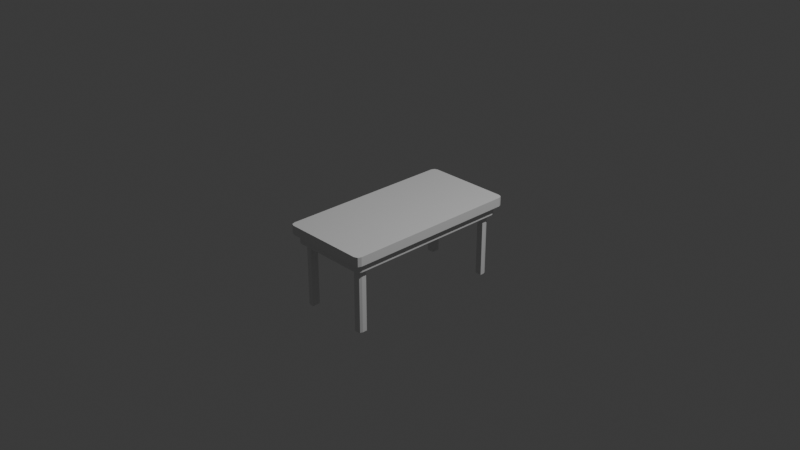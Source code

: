 # Source: Masa.blend  (saved by Blender 4.3.34; exported with 4.5.12 LTS)
import bpy
from mathutils import Matrix  # noqa: F401  (used for matrix-valued properties, if any)

bpy.ops.wm.read_factory_settings(use_empty=True)
scene = bpy.context.scene
scene.name = 'Scene'

# ---- collections
col_collection = bpy.data.collections.new('Collection'); scene.collection.children.link(col_collection)

# ---- materials (node trees are filled in below, after node groups)
mat_material = bpy.data.materials.new('Material')
mat_material.alpha_threshold = 0.0
mat_material.roughness = 0.5
mat_material.line_color = (0.0, 0.0, 0.0, 1.0)

# ---- material node trees
mat_material.use_nodes = True; mat_material.node_tree.nodes.clear()
_N = mat_material.node_tree.nodes; _L = mat_material.node_tree.links
n0 = _N.new('ShaderNodeOutputMaterial'); n0.name = 'Material Output'; n0.location = (300, 300)
n1 = _N.new('ShaderNodeBsdfPrincipled'); n1.name = 'Principled BSDF'; n1.location = (10, 300)
n1.inputs[3].default_value = 1.45
_L.new(n1.outputs[0], n0.inputs[0])
n0.is_active_output = True

# ---- world
world_world = bpy.data.worlds.new('World'); scene.world = world_world
world_world.use_nodes = True; world_world.node_tree.nodes.clear()
_N = world_world.node_tree.nodes; _L = world_world.node_tree.links
n0 = _N.new('ShaderNodeOutputWorld'); n0.name = 'World Output'; n0.location = (300, 300)
n1 = _N.new('ShaderNodeBackground'); n1.name = 'Background'; n1.location = (10, 300)
n1.inputs[0].default_value = (0.05088, 0.05088, 0.05088, 1.0)
_L.new(n1.outputs[0], n0.inputs[0])
n0.is_active_output = True
world_world.color = (0.05088, 0.05088, 0.05088)
world_world.sun_shadow_jitter_overblur = 0.0

# ---- cameras
cam_camera = bpy.data.cameras.new('Camera')
cam_camera.clip_end = 100.0
cam_camera.ortho_scale = 7.314

# ---- lights
light_light = bpy.data.lights.new('Light', 'POINT')
light_light.energy = 1000.0
light_light.shadow_soft_size = 0.1

# ---- meshes
me_cube = bpy.data.meshes.new('Cube')
me_cube.from_pydata([(-0.5, 0.9, 7.451e-09), (-0.5, -0.9, 7.451e-09), (0.5, 0.9, 0.1), (0.5, -0.9, 0.1), (-0.5, -0.9, 0.1), (-0.5, 0.9, 0.1), (0.5, -0.9, 7.451e-09), (0.5, 0.9, 7.451e-09), (0.4, 1.0, 7.451e-09), (-0.4, 1.0, 7.451e-09), (0.4, -1.0, 0.1), (-0.4, -1.0, 0.1), (-0.4, -1.0, 7.451e-09), (0.4, -1.0, 7.451e-09), (-0.4, 1.0, 0.1), (0.4, 1.0, 0.1), (-0.45, 1.0, 7.451e-09), (-0.45, -1.0, 0.1), (-0.45, 0.9, 7.451e-09), (-0.45, -0.9, 7.451e-09), (-0.45, -1.0, 7.451e-09), (-0.45, 1.0, 0.1), (-0.5, -0.95, 7.451e-09), (0.5, -0.95, 0.1), (-0.5, -0.95, 0.1), (0.5, -0.95, 7.451e-09), (-0.4, -0.95, 7.451e-09), (0.4, -0.95, 7.451e-09), (0.45, -1.0, 7.451e-09), (0.45, 1.0, 0.1), (0.45, 1.0, 7.451e-09), (0.45, -1.0, 0.1), (0.45, 0.9, 7.451e-09), (0.45, -0.9, 7.451e-09), (-0.5, 0.95, 0.1), (0.5, 0.95, 7.451e-09), (-0.5, 0.95, 7.451e-09), (0.5, 0.95, 0.1), (-0.4, 0.95, 7.451e-09), (0.4, 0.95, 7.451e-09), (0.45, 0.9, -0.1), (0.4, 0.9, -0.1), (-0.4, 0.9, -0.1), (0.45, -0.9, -0.1), (0.4, -0.9, -0.1), (-0.4, -0.9, -0.1), (-0.4, 0.95, -0.1), (0.4, 0.95, -0.1), (-0.45, 0.9, -0.1), (-0.45, -0.9, -0.1), (-0.4, -0.95, -0.1), (0.4, -0.95, -0.1), (-0.32, 1.0, 7.451e-09), (-0.32, -1.0, 0.1), (-0.32, -1.0, 7.451e-09), (-0.32, 1.0, 0.1), (-0.32, 0.9, 7.451e-09), (-0.32, -0.9, 7.451e-09), (-0.32, -0.95, 7.451e-09), (-0.32, 0.95, 7.451e-09), (-0.32, 0.9, -0.1), (-0.32, -0.9, -0.1), (-0.32, -0.95, -0.1), (-0.32, 0.95, -0.1), (0.328, -1.0, 7.451e-09), (0.328, 1.0, 0.1), (0.328, 1.0, 7.451e-09), (0.328, -1.0, 0.1), (0.328, 0.9, 7.451e-09), (0.328, -0.9, 7.451e-09), (0.328, -0.95, 7.451e-09), (0.328, 0.95, 7.451e-09), (0.328, 0.9, -0.1), (0.328, -0.9, -0.1), (0.328, -0.95, -0.1), (0.328, 0.95, -0.1), (-0.5, -0.81, 7.451e-09), (0.5, -0.81, 0.1), (-0.5, -0.81, 0.1), (0.5, -0.81, 7.451e-09), (-0.4, -0.81, 7.451e-09), (0.4, -0.81, 7.451e-09), (-0.45, -0.81, 7.451e-09), (0.45, -0.81, 7.451e-09), (-0.4, -0.81, -0.1), (0.4, -0.81, -0.1), (-0.45, -0.81, -0.1), (0.45, -0.81, -0.1), (-0.32, -0.81, 7.451e-09), (0.328, -0.81, 7.451e-09), (-0.5, 0.8145, 0.1), (0.5, 0.8145, 7.451e-09), (-0.5, 0.8145, 7.451e-09), (0.5, 0.8145, 0.1), (-0.4, 0.8145, 7.451e-09), (0.4, 0.8145, 7.451e-09), (-0.45, 0.8145, 7.451e-09), (0.45, 0.8145, 7.451e-09), (-0.4, 0.8145, -0.1), (0.4, 0.8145, -0.1), (-0.45, 0.8145, -0.1), (0.45, 0.8145, -0.1), (-0.32, 0.8145, 7.451e-09), (0.328, 0.8145, 7.451e-09), (-0.32, 0.9, -0.8), (-0.32, -0.9, -0.8), (-0.4, -0.81, -0.8), (0.4, -0.81, -0.8), (-0.32, -0.81, -0.8), (0.328, 0.9, -0.8), (0.328, -0.9, -0.8), (0.328, -0.81, -0.8), (-0.4, 0.8145, -0.8), (0.4, 0.8145, -0.8), (-0.32, 0.8145, -0.8), (0.328, 0.8145, -0.8), (0.5, 0.95, 0.1), (0.45, 1.0, 0.1), (0.4854, 0.9854, 0.1), (0.45, 1.0, 7.451e-09), (0.5, 0.95, 7.451e-09), (0.4854, 0.9854, 7.451e-09), (0.45, -1.0, 0.1), (0.5, -0.95, 0.1), (0.4854, -0.9854, 0.1), (0.5, -0.95, 7.451e-09), (0.45, -1.0, 7.451e-09), (0.4854, -0.9854, 7.451e-09), (-0.45, 1.0, 0.1), (-0.5, 0.95, 0.1), (-0.4854, 0.9854, 0.1), (-0.5, 0.95, 7.451e-09), (-0.45, 1.0, 7.451e-09), (-0.4854, 0.9854, 7.451e-09), (-0.5, -0.95, 0.1), (-0.45, -1.0, 0.1), (-0.4854, -0.9854, 0.1), (-0.45, -1.0, 7.451e-09), (-0.5, -0.95, 7.451e-09), (-0.4854, -0.9854, 7.451e-09), (-0.45, -0.9016, 7.451e-09), (-0.4016, -0.95, 7.451e-09), (-0.4358, -0.9358, 7.451e-09), (0.4016, -0.95, 7.451e-09), (0.45, -0.9016, 7.451e-09), (0.4358, -0.9358, 7.451e-09), (-0.4016, 0.95, 7.451e-09), (-0.45, 0.9016, 7.451e-09), (-0.4358, 0.9358, 7.451e-09), (0.45, 0.9016, 7.451e-09), (0.4016, 0.95, 7.451e-09), (0.4358, 0.9358, 7.451e-09), (-0.45, 0.9016, -0.1), (-0.4016, 0.95, -0.1), (-0.4358, 0.9358, -0.1), (-0.4016, -0.95, -0.1), (-0.45, -0.9016, -0.1), (-0.4358, -0.9358, -0.1), (0.45, -0.9016, -0.1), (0.4016, -0.95, -0.1), (0.4358, -0.9358, -0.1), (0.4016, 0.95, -0.1), (0.45, 0.9016, -0.1), (0.4358, 0.9358, -0.1), (0.4, 0.8622, 7.451e-09), (0.3622, 0.9, 7.451e-09), (0.4, 0.9, -0.03784), (0.3889, 0.8889, 7.451e-09), (-0.3622, 0.9, 7.451e-09), (-0.4, 0.8622, 7.451e-09), (-0.4, 0.9, -0.03784), (-0.3889, 0.8889, 7.451e-09), (0.3622, -0.9, 7.451e-09), (0.4, -0.8622, 7.451e-09), (0.4, -0.9, -0.03784), (0.3889, -0.8889, 7.451e-09), (-0.4, -0.8622, 7.451e-09), (-0.3622, -0.9, 7.451e-09), (-0.4, -0.9, -0.03784), (-0.3889, -0.8889, 7.451e-09), (-0.4, 0.8622, -0.8), (-0.3622, 0.9, -0.8), (-0.3889, 0.8889, -0.8), (-0.3622, -0.9, -0.8), (-0.4, -0.8622, -0.8), (-0.3889, -0.8889, -0.8), (0.4, -0.8622, -0.8), (0.3622, -0.9, -0.8), (0.3889, -0.8889, -0.8), (0.3622, 0.9, -0.8), (0.4, 0.8622, -0.8), (0.3889, 0.8889, -0.8)], [], [(103, 68, 109, 115), (172, 69, 110, 187), (76, 82, 19, 1), (89, 69, 57, 88, 80, 94, 102, 56, 68, 103, 95, 81), (149, 32, 97, 83, 33, 144, 158, 43, 87, 101, 40, 162), (170, 169, 94, 98, 42), (39, 150, 161, 47, 75, 63, 46, 153, 146, 38, 59, 71), (24, 134, 136, 135, 17, 11, 53, 67, 10, 31, 122, 124, 123, 23, 3, 77, 93, 2, 37, 116, 118, 117, 29, 15, 65, 55, 14, 21, 128, 130, 129, 34, 5, 90, 78, 4), (73, 44, 85, 99, 41, 72, 60, 63, 75, 47, 161, 163, 162, 40, 101, 87, 43, 158, 160, 159, 51, 74, 62, 50, 155, 157, 156, 49, 86, 100, 48, 42, 98, 84, 45, 61), (140, 19, 82, 96, 18, 147, 152, 48, 100, 86, 49, 156), (180, 182, 181, 104, 114, 112), (168, 56, 104, 181), (34, 129, 131, 36, 0, 92, 76, 1, 22, 138, 134, 24, 4, 78, 90, 5), (46, 63, 60, 42), (68, 56, 60, 72), (176, 80, 106, 184), (57, 177, 183, 105), (164, 95, 113, 190), (152, 154, 153, 46, 42, 48), (17, 135, 137, 20, 12, 54, 64, 13, 28, 126, 122, 31, 10, 67, 53, 11), (57, 69, 73, 61), (69, 172, 174, 44, 73), (94, 80, 84, 98), (69, 89, 111, 110), (94, 169, 180, 112), (102, 94, 112, 114), (81, 95, 99, 85), (109, 189, 191, 190, 113, 115), (111, 107, 186, 188, 187, 110), (106, 108, 105, 183, 185, 184), (80, 88, 108, 106), (56, 168, 170, 42, 60), (81, 173, 186, 107), (88, 57, 105, 108), (68, 165, 189, 109), (178, 177, 57, 61, 45), (89, 81, 107, 111), (56, 102, 114, 104), (80, 176, 178, 45, 84), (174, 173, 81, 85, 44), (95, 164, 166, 41, 99), (95, 103, 115, 113), (58, 26, 141, 155, 50, 62, 74, 51, 159, 143, 27, 70), (29, 117, 119, 30, 8, 66, 52, 9, 16, 132, 128, 21, 14, 55, 65, 15), (116, 120, 121, 118), (118, 121, 119, 117), (137, 135, 136, 139), (139, 136, 134, 138), (122, 126, 127, 124), (124, 127, 125, 123), (128, 132, 133, 130), (130, 133, 131, 129), (23, 123, 125, 25, 6, 79, 91, 7, 35, 120, 116, 37, 2, 93, 77, 3), (152, 147, 148, 154), (154, 148, 146, 153), (161, 150, 151, 163), (163, 151, 149, 162), (140, 156, 157, 142), (142, 157, 155, 141), (143, 159, 160, 145), (145, 160, 158, 144), (140, 142, 141, 26, 58, 70, 27, 143, 145, 144, 33, 83, 97, 32, 149, 151, 150, 39, 71, 59, 38, 146, 148, 147, 18, 96, 82, 76, 92, 0, 36, 131, 133, 132, 16, 9, 52, 66, 8, 30, 119, 121, 120, 35, 7, 91, 79, 6, 25, 125, 127, 126, 28, 13, 64, 54, 12, 20, 137, 139, 138, 22, 1, 19), (164, 167, 166), (167, 165, 166), (168, 171, 170), (171, 169, 170), (172, 175, 174), (175, 173, 174), (176, 179, 178), (179, 177, 178), (186, 173, 175, 188), (188, 175, 172, 187), (180, 169, 171, 182), (182, 171, 168, 181), (189, 165, 167, 191), (191, 167, 164, 190), (176, 184, 185, 179), (179, 185, 183, 177), (166, 165, 68, 72, 41)])
_uv = me_cube.uv_layers.new(name='UVMap')
_uv.uv.foreach_set('vector', [0.2842, 0.5873, 0.2842, 0.5833, 0.2842, 0.5833, 0.2842, 0.5873, 0.2877, 0.6667, 0.2842, 0.6667, 0.2842, 0.6667, 0.2877, 0.6667, 0.125, 0.6625, 0.1667, 0.6625, 0.1667, 0.6667, 0.125, 0.6667, 0.2842, 0.6625, 0.2842, 0.6667, 0.2167, 0.6667, 0.2167, 0.6625, 0.2083, 0.6625, 0.2083, 0.5873, 0.2167, 0.5873, 0.2167, 0.5833, 0.2842, 0.5833, 0.2842, 0.5873, 0.2917, 0.5873, 0.2917, 0.6625, 0.3333, 0.582, 0.3333, 0.5833, 0.3333, 0.5873, 0.3333, 0.6625, 0.3333, 0.6667, 0.3333, 0.668, 0.3333, 0.668, 0.3333, 0.6667, 0.3333, 0.6625, 0.3333, 0.5873, 0.3333, 0.5833, 0.3333, 0.582, 0.2083, 0.5833, 0.2083, 0.5851, 0.2083, 0.5873, 0.2083, 0.5873, 0.2083, 0.5833, 0.2917, 0.5417, 0.293, 0.5417, 0.293, 0.5417, 0.2917, 0.5417, 0.2842, 0.5417, 0.2167, 0.5417, 0.2083, 0.5417, 0.207, 0.5417, 0.207, 0.5417, 0.2083, 0.5417, 0.2167, 0.5417, 0.2842, 0.5417, 0.875, 0.7083, 0.875, 0.7083, 0.8656, 0.7411, 0.8333, 0.75, 0.8333, 0.75, 0.7917, 0.75, 0.7833, 0.75, 0.7158, 0.75, 0.7083, 0.75, 0.6667, 0.75, 0.6667, 0.75, 0.6344, 0.7411, 0.625, 0.7083, 0.625, 0.7083, 0.625, 0.6667, 0.625, 0.6625, 0.625, 0.5873, 0.625, 0.5833, 0.625, 0.5417, 0.625, 0.5417, 0.6344, 0.5089, 0.6667, 0.5, 0.6667, 0.5, 0.7083, 0.5, 0.7158, 0.5, 0.7833, 0.5, 0.7917, 0.5, 0.8333, 0.5, 0.8333, 0.5, 0.8656, 0.5089, 0.875, 0.5417, 0.875, 0.5417, 0.875, 0.5833, 0.875, 0.5873, 0.875, 0.6625, 0.875, 0.6667, 0.2842, 0.6667, 0.2917, 0.6667, 0.2917, 0.6625, 0.2917, 0.5873, 0.2917, 0.5833, 0.2842, 0.5833, 0.2167, 0.5833, 0.2167, 0.5417, 0.2842, 0.5417, 0.2917, 0.5417, 0.293, 0.5417, 0.3299, 0.545, 0.3333, 0.582, 0.3333, 0.5833, 0.3333, 0.5873, 0.3333, 0.6625, 0.3333, 0.6667, 0.3333, 0.668, 0.3299, 0.705, 0.293, 0.7083, 0.2917, 0.7083, 0.2842, 0.7083, 0.2167, 0.7083, 0.2083, 0.7083, 0.207, 0.7083, 0.1701, 0.705, 0.1667, 0.668, 0.1667, 0.6667, 0.1667, 0.6625, 0.1667, 0.5873, 0.1667, 0.5833, 0.2083, 0.5833, 0.2083, 0.5873, 0.2083, 0.6625, 0.2083, 0.6667, 0.2167, 0.6667, 0.1667, 0.668, 0.1667, 0.6667, 0.1667, 0.6625, 0.1667, 0.5873, 0.1667, 0.5833, 0.1667, 0.582, 0.1667, 0.582, 0.1667, 0.5833, 0.1667, 0.5873, 0.1667, 0.6625, 0.1667, 0.6667, 0.1667, 0.668, 0.2083, 0.5851, 0.2087, 0.5835, 0.2123, 0.5833, 0.2167, 0.5833, 0.2167, 0.5873, 0.2083, 0.5873, 0.2123, 0.5833, 0.2167, 0.5833, 0.2167, 0.5833, 0.2123, 0.5833, 0.625, 0.2083, 0.625, 0.2083, 0.375, 0.2083, 0.375, 0.2083, 0.375, 0.1667, 0.375, 0.1627, 0.375, 0.0875, 0.375, 0.08333, 0.375, 0.04167, 0.375, 0.04167, 0.625, 0.04167, 0.625, 0.04167, 0.625, 0.08333, 0.625, 0.0875, 0.625, 0.1627, 0.625, 0.1667, 0.2083, 0.5417, 0.2167, 0.5417, 0.2167, 0.5833, 0.2083, 0.5833, 0.2842, 0.5833, 0.2167, 0.5833, 0.2167, 0.5833, 0.2842, 0.5833, 0.2083, 0.6649, 0.2083, 0.6625, 0.2083, 0.6625, 0.2083, 0.6649, 0.2167, 0.6667, 0.2123, 0.6667, 0.2123, 0.6667, 0.2167, 0.6667, 0.2917, 0.5851, 0.2917, 0.5873, 0.2917, 0.5873, 0.2917, 0.5851, 0.1667, 0.582, 0.1706, 0.5456, 0.207, 0.5417, 0.2083, 0.5417, 0.2083, 0.5833, 0.1667, 0.5833, 0.625, 0.9583, 0.625, 0.9583, 0.375, 0.9583, 0.375, 0.9583, 0.375, 0.9167, 0.375, 0.9083, 0.375, 0.8408, 0.375, 0.8333, 0.375, 0.7917, 0.375, 0.7917, 0.625, 0.7917, 0.625, 0.7917, 0.625, 0.8333, 0.625, 0.8408, 0.625, 0.9083, 0.625, 0.9167, 0.2167, 0.6667, 0.2842, 0.6667, 0.2842, 0.6667, 0.2167, 0.6667, 0.2842, 0.6667, 0.2877, 0.6667, 0.2917, 0.6667, 0.2917, 0.6667, 0.2842, 0.6667, 0.2083, 0.5873, 0.2083, 0.6625, 0.2083, 0.6625, 0.2083, 0.5873, 0.2842, 0.6667, 0.2842, 0.6625, 0.2842, 0.6625, 0.2842, 0.6667, 0.2083, 0.5873, 0.2083, 0.5851, 0.2083, 0.5851, 0.2083, 0.5873, 0.2167, 0.5873, 0.2083, 0.5873, 0.2083, 0.5873, 0.2167, 0.5873, 0.2917, 0.6625, 0.2917, 0.5873, 0.2917, 0.5873, 0.2917, 0.6625, 0.2842, 0.5833, 0.2877, 0.5833, 0.2913, 0.5835, 0.2917, 0.5851, 0.2917, 0.5873, 0.2842, 0.5873, 0.2842, 0.6625, 0.2917, 0.6625, 0.2917, 0.6649, 0.2913, 0.6665, 0.2877, 0.6667, 0.2842, 0.6667, 0.2083, 0.6625, 0.2167, 0.6625, 0.2167, 0.6667, 0.2123, 0.6667, 0.2087, 0.6665, 0.2083, 0.6649, 0.2083, 0.6625, 0.2167, 0.6625, 0.2167, 0.6625, 0.2083, 0.6625, 0.2167, 0.5833, 0.2123, 0.5833, 0.2083, 0.5833, 0.2083, 0.5833, 0.2167, 0.5833, 0.2917, 0.6625, 0.2917, 0.6649, 0.2917, 0.6649, 0.2917, 0.6625, 0.2167, 0.6625, 0.2167, 0.6667, 0.2167, 0.6667, 0.2167, 0.6625, 0.2842, 0.5833, 0.2877, 0.5833, 0.2877, 0.5833, 0.2842, 0.5833, 0.2083, 0.6667, 0.2123, 0.6667, 0.2167, 0.6667, 0.2167, 0.6667, 0.2083, 0.6667, 0.2842, 0.6625, 0.2917, 0.6625, 0.2917, 0.6625, 0.2842, 0.6625, 0.2167, 0.5833, 0.2167, 0.5873, 0.2167, 0.5873, 0.2167, 0.5833, 0.2083, 0.6625, 0.2083, 0.6649, 0.2083, 0.6667, 0.2083, 0.6667, 0.2083, 0.6625, 0.2917, 0.6667, 0.2917, 0.6649, 0.2917, 0.6625, 0.2917, 0.6625, 0.2917, 0.6667, 0.2917, 0.5873, 0.2917, 0.5851, 0.2917, 0.5833, 0.2917, 0.5833, 0.2917, 0.5873, 0.2917, 0.5873, 0.2842, 0.5873, 0.2842, 0.5873, 0.2917, 0.5873, 0.2167, 0.7083, 0.2083, 0.7083, 0.207, 0.7083, 0.207, 0.7083, 0.2083, 0.7083, 0.2167, 0.7083, 0.2842, 0.7083, 0.2917, 0.7083, 0.293, 0.7083, 0.293, 0.7083, 0.2917, 0.7083, 0.2842, 0.7083, 0.625, 0.4583, 0.625, 0.4583, 0.375, 0.4583, 0.375, 0.4583, 0.375, 0.4167, 0.375, 0.4092, 0.375, 0.3417, 0.375, 0.3333, 0.375, 0.2917, 0.375, 0.2917, 0.625, 0.2917, 0.625, 0.2917, 0.625, 0.3333, 0.625, 0.3417, 0.625, 0.4092, 0.625, 0.4167, 0.625, 0.5417, 0.375, 0.5417, 0.375, 0.5, 0.625, 0.5, 0.625, 0.5, 0.375, 0.5, 0.375, 0.4583, 0.625, 0.4583, 0.375, 0.9583, 0.625, 0.9583, 0.625, 1.0, 0.375, 1.0, 0.375, 0.0, 0.625, 0.0, 0.625, 0.04167, 0.375, 0.04167, 0.625, 0.7917, 0.375, 0.7917, 0.375, 0.75, 0.625, 0.75, 0.625, 0.75, 0.375, 0.75, 0.375, 0.7083, 0.625, 0.7083, 0.625, 0.2917, 0.375, 0.2917, 0.375, 0.25, 0.625, 0.25, 0.625, 0.25, 0.375, 0.25, 0.375, 0.2083, 0.625, 0.2083, 0.625, 0.7083, 0.625, 0.7083, 0.375, 0.7083, 0.375, 0.7083, 0.375, 0.6667, 0.375, 0.6625, 0.375, 0.5873, 0.375, 0.5833, 0.375, 0.5417, 0.375, 0.5417, 0.625, 0.5417, 0.625, 0.5417, 0.625, 0.5833, 0.625, 0.5873, 0.625, 0.6625, 0.625, 0.6667, 0.1667, 0.582, 0.1667, 0.582, 0.1711, 0.5462, 0.1706, 0.5456, 0.1706, 0.5456, 0.1711, 0.5462, 0.207, 0.5417, 0.207, 0.5417, 0.293, 0.5417, 0.293, 0.5417, 0.3289, 0.5462, 0.3299, 0.545, 0.3299, 0.545, 0.3289, 0.5462, 0.3333, 0.582, 0.3333, 0.582, 0.1667, 0.668, 0.1667, 0.668, 0.1701, 0.705, 0.1711, 0.7043, 0.1711, 0.7043, 0.1701, 0.705, 0.207, 0.7083, 0.207, 0.7083, 0.293, 0.7083, 0.293, 0.7083, 0.3299, 0.705, 0.3289, 0.7038, 0.3289, 0.7038, 0.3299, 0.705, 0.3333, 0.668, 0.3333, 0.668, 0.1667, 0.668, 0.1711, 0.7043, 0.207, 0.7083, 0.2083, 0.7083, 0.2167, 0.7083, 0.2842, 0.7083, 0.2917, 0.7083, 0.293, 0.7083, 0.3289, 0.7038, 0.3333, 0.668, 0.3333, 0.6667, 0.3333, 0.6625, 0.3333, 0.5873, 0.3333, 0.5833, 0.3333, 0.582, 0.3289, 0.5462, 0.293, 0.5417, 0.2917, 0.5417, 0.2842, 0.5417, 0.2167, 0.5417, 0.2083, 0.5417, 0.207, 0.5417, 0.1711, 0.5462, 0.1667, 0.582, 0.1667, 0.5833, 0.1667, 0.5873, 0.1667, 0.6625, 0.125, 0.6625, 0.125, 0.5873, 0.125, 0.5833, 0.125, 0.5417, 0.125, 0.5417, 0.1365, 0.5113, 0.1667, 0.5, 0.1667, 0.5, 0.2083, 0.5, 0.2167, 0.5, 0.2842, 0.5, 0.2917, 0.5, 0.3333, 0.5, 0.3333, 0.5, 0.3635, 0.5113, 0.375, 0.5417, 0.375, 0.5417, 0.375, 0.5833, 0.375, 0.5873, 0.375, 0.6625, 0.375, 0.6667, 0.375, 0.7083, 0.375, 0.7083, 0.3635, 0.7387, 0.3333, 0.75, 0.3333, 0.75, 0.2917, 0.75, 0.2842, 0.75, 0.2167, 0.75, 0.2083, 0.75, 0.1667, 0.75, 0.1667, 0.75, 0.1365, 0.738, 0.125, 0.7083, 0.125, 0.7083, 0.125, 0.6667, 0.1667, 0.6667, 0.2917, 0.5851, 0.2917, 0.5838, 0.2917, 0.5833, 0.2917, 0.5838, 0.2917, 0.5833, 0.2917, 0.5833, 0.2123, 0.5833, 0.2095, 0.5833, 0.2083, 0.5833, 0.2095, 0.5833, 0.2083, 0.5833, 0.2083, 0.5833, 0.2877, 0.6667, 0.2905, 0.6667, 0.2917, 0.6667, 0.2905, 0.6667, 0.2917, 0.6667, 0.2917, 0.6667, 0.2083, 0.6649, 0.2083, 0.6662, 0.2083, 0.6667, 0.2083, 0.6662, 0.2083, 0.6667, 0.2083, 0.6667, 0.2917, 0.6649, 0.2917, 0.6649, 0.2917, 0.6667, 0.2913, 0.6665, 0.2913, 0.6665, 0.2917, 0.6667, 0.2877, 0.6667, 0.2877, 0.6667, 0.2083, 0.5851, 0.2083, 0.5851, 0.2083, 0.5833, 0.2087, 0.5835, 0.2087, 0.5835, 0.2083, 0.5833, 0.2123, 0.5833, 0.2123, 0.5833, 0.2877, 0.5833, 0.2877, 0.5833, 0.2917, 0.5833, 0.2913, 0.5835, 0.2913, 0.5835, 0.2917, 0.5833, 0.2917, 0.5851, 0.2917, 0.5851, 0.2083, 0.6649, 0.2083, 0.6649, 0.2087, 0.6665, 0.2083, 0.6667, 0.2083, 0.6667, 0.2087, 0.6665, 0.2123, 0.6667, 0.2123, 0.6667, 0.2917, 0.5833, 0.2877, 0.5833, 0.2842, 0.5833, 0.2842, 0.5833, 0.2917, 0.5833])
me_cube.materials.append(mat_material)
me_cube.use_mirror_vertex_groups = False
me_cube.update()

# ---- objects
ob_cube = bpy.data.objects.new('Cube', me_cube)
ob_light = bpy.data.objects.new('Light', light_light)
ob_camera = bpy.data.objects.new('Camera', cam_camera)

# ---- transforms, parenting, visibility, modifiers, constraints
ob_cube.location = (0.0, 0.0, 0.0)
ob_cube.lock_rotations_4d = False
ob_cube.empty_display_type = 'ARROWS'
ob_cube.lineart.crease_threshold = 0.0
ob_light.location = (4.076, 1.005, 5.904)
ob_light.rotation_euler = (0.6503, 0.05522, 1.866)
ob_light.lock_rotations_4d = False
ob_light.empty_display_type = 'ARROWS'
ob_light.color = (0.0, 0.0, 0.0, 0.0)
ob_light.lineart.crease_threshold = 0.0
ob_camera.location = (7.359, -6.926, 4.958)
ob_camera.rotation_euler = (1.109, 0.0, 0.8149)
ob_camera.lock_rotations_4d = False
ob_camera.empty_display_type = 'ARROWS'
ob_camera.color = (0.0, 0.0, 0.0, 0.0)
ob_camera.display_type = 'WIRE'
ob_camera.lineart.crease_threshold = 0.0

# ---- collection membership
col_collection.objects.link(ob_cube)
col_collection.objects.link(ob_light)
col_collection.objects.link(ob_camera)

# ---- scene / render settings (as saved in the file)
scene.camera = ob_camera
scene.frame_start = 1; scene.frame_end = 250; scene.frame_set(1)
scene.render.engine = 'BLENDER_EEVEE_NEXT'
bpy.context.view_layer.update()
